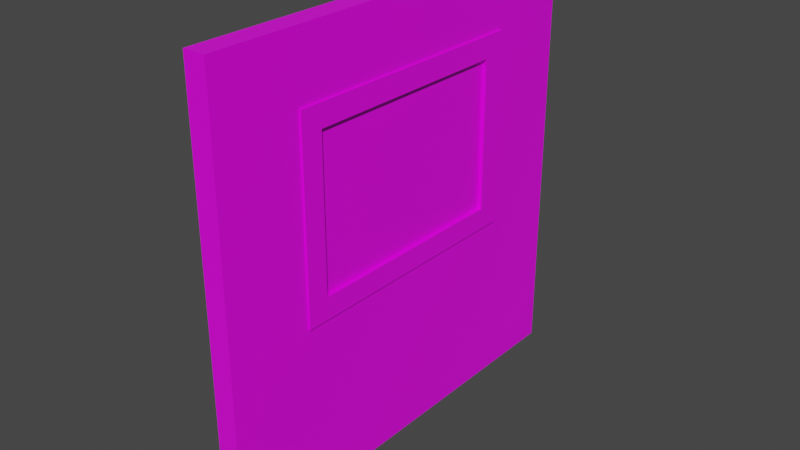 # Source: window.blend  (saved by Blender 3.0.42; exported with 4.5.12 LTS)
import bpy
from mathutils import Matrix  # noqa: F401  (used for matrix-valued properties, if any)

bpy.ops.wm.read_factory_settings(use_empty=True)
scene = bpy.context.scene
scene.name = 'Scene'

# ---- collections
col_collection = bpy.data.collections.new('Collection'); scene.collection.children.link(col_collection)

# ---- images (referenced by path relative to the original .blend; pixels are not part of the script)
import os
ASSET_DIR = os.environ.get("B2B_ASSET_DIR", "")  # directory of the original .blend (textures are referenced by path, not embedded)
HERE = os.path.dirname(os.path.abspath(__file__))  # packed textures are extracted next to this script under _unpacked/

def load_image(name, relpath, width, height, colorspace="sRGB"):
    """Load a texture the original file referenced (path relative to the .blend, or extracted next to this script)."""
    p = next((c for c in (os.path.join(HERE, relpath), os.path.join(ASSET_DIR, relpath)) if relpath and os.path.exists(c)), "")
    if p:
        img = bpy.data.images.load(p, check_existing=True)
        img.name = name
    else:  # same state as the original file: an image datablock whose file is absent (Cycles renders it pink)
        img = bpy.data.images.new(name, width, height)
        img.source = "FILE"
        img.filepath = "//" + (relpath or name)
    img.colorspace_settings.name = colorspace
    return img
img_wall_window_png = load_image('wall window.png', 'wall window.png', 1024, 1024, 'sRGB')

# ---- materials (node trees are filled in below, after node groups)
mat_wall_window = bpy.data.materials.new('wall window')
mat_wall_window.alpha_threshold = 0.0
mat_wall_window.use_transparent_shadow = False
mat_wall_window.line_color = (0.0, 0.0, 0.0, 1.0)

# ---- material node trees
mat_wall_window.use_nodes = True; mat_wall_window.node_tree.nodes.clear()
_N = mat_wall_window.node_tree.nodes; _L = mat_wall_window.node_tree.links
n0 = _N.new('ShaderNodeOutputMaterial'); n0.name = 'Material Output'; n0.location = (300, 300)
n1 = _N.new('ShaderNodeBsdfPrincipled'); n1.name = 'Principled BSDF'; n1.location = (10, 300)
n1.distribution = 'GGX'
n1.subsurface_method = 'RANDOM_WALK_SKIN'
n1.inputs[2].default_value = 0.4
n1.inputs[3].default_value = 1.45
n1.inputs[27].default_value = (0.0, 0.0, 0.0, 1.0)
n1.inputs[28].default_value = 1.0
n2 = _N.new('ShaderNodeTexImage'); n2.name = 'Image Texture'; n2.location = (-280, 275)
n2.image = img_wall_window_png
_L.new(n1.outputs[0], n0.inputs[0])
_L.new(n2.outputs[0], n1.inputs[0])
n0.is_active_output = True

# ---- world
world_world = bpy.data.worlds.new('World'); scene.world = world_world
world_world.use_nodes = True; world_world.node_tree.nodes.clear()
_N = world_world.node_tree.nodes; _L = world_world.node_tree.links
n0 = _N.new('ShaderNodeOutputWorld'); n0.name = 'World Output'; n0.location = (300, 300)
n1 = _N.new('ShaderNodeBackground'); n1.name = 'Background'; n1.location = (10, 300)
n1.inputs[0].default_value = (0.05088, 0.05088, 0.05088, 1.0)
_L.new(n1.outputs[0], n0.inputs[0])
n0.is_active_output = True
world_world.color = (0.05088, 0.05088, 0.05088)
world_world.use_sun_shadow = False
world_world.sun_shadow_jitter_overblur = 0.0

# ---- meshes
me_plane = bpy.data.meshes.new('Plane')
me_plane.from_pydata([(-4.013e-07, 1.0, 1.0), (-2.503e-07, 1.0, -1.0), (2.503e-07, -1.0, 1.0), (4.013e-07, -1.0, -1.0), (0.1, 1.0, 1.0), (0.1, 1.0, -1.0), (0.1, -1.0, 1.0), (0.1, -1.0, -1.0), (-3.107e-07, 1.0, -0.2), (3.409e-07, -1.0, -0.2), (0.1, -1.0, -0.2), (0.1, 1.0, -0.2), (2.956e-07, -1.0, 0.7), (0.1, 1.0, 0.7), (-3.56e-07, 1.0, 0.7), (0.1, -1.0, 0.7), (2.71e-07, -0.6, -1.0), (1.2e-07, -0.6, 1.0), (0.1, -0.6, 1.0), (0.1, -0.6, -1.0), (0.1, -0.6, -0.2), (2.106e-07, -0.6, -0.2), (1.653e-07, -0.6, 0.7), (0.1, -0.6, 0.7), (-1.407e-07, 0.6, 1.0), (0.1, 0.6, -1.0), (0.1, 0.6, -0.2), (0.1, 0.6, 0.7), (1.033e-08, 0.6, -1.0), (0.1, 0.6, 1.0), (-5.007e-08, 0.6, -0.2), (-9.537e-08, 0.6, 0.7)], [], [(21, 16, 3, 9), (20, 10, 7, 19), (16, 19, 7, 3), (24, 29, 4, 0), (12, 15, 6, 2), (8, 11, 5, 1), (14, 13, 11, 8), (3, 7, 10, 9), (23, 15, 10, 20), (22, 21, 9, 12), (17, 22, 12, 2), (18, 6, 15, 23), (0, 4, 13, 14), (9, 10, 15, 12), (29, 18, 23, 27), (24, 31, 22, 17), (31, 27, 23, 22), (27, 31, 30, 26), (2, 6, 18, 17), (28, 25, 19, 16), (26, 20, 19, 25), (30, 28, 16, 21), (8, 1, 28, 30), (11, 26, 25, 5), (1, 5, 25, 28), (13, 27, 26, 11), (14, 8, 30, 31), (0, 14, 31, 24), (4, 29, 27, 13), (17, 18, 29, 24), (21, 22, 23, 20), (30, 21, 20, 26)])
_k = set([(0, 4), (0, 14), (0, 24), (1, 5), (1, 8), (1, 28), (2, 6), (2, 12), (2, 17), (3, 7), (3, 9), (3, 16), (4, 13), (4, 29), (5, 11), (5, 25), (6, 15), (6, 18), (7, 10), (7, 19), (8, 14), (9, 12), (10, 15), (11, 13), (16, 28), (17, 24), (18, 29), (19, 25)])
me_plane.attributes.new('sharp_edge', 'BOOLEAN', 'EDGE').data.foreach_set('value', [ (min(e.vertices), max(e.vertices)) in _k for e in me_plane.edges])
_uv = me_plane.uv_layers.new(name='UVMap')
_uv.uv.foreach_set('vector', [0.2, 0.4, 0.2, 0.0, 0.0, 0.0, 0.0, 0.4, 0.2, 0.4, 6.233e-08, 0.4, 6.233e-08, 0.0, 0.2, 0.0, 0.2, 0.0, 0.2, 0.0, 6.233e-08, 0.0, 0.0, 0.0, 0.8, 1.0, 0.8, 1.0, 1.0, 1.0, 1.0, 1.0, 0.0, 0.85, 6.233e-08, 0.85, 6.233e-08, 1.0, 0.0, 1.0, 1.0, 0.4, 1.0, 0.4, 1.0, 0.0, 1.0, 0.0, 1.0, 0.85, 1.0, 0.85, 1.0, 0.4, 1.0, 0.4, 0.0, 0.0, 6.233e-08, 0.0, 6.233e-08, 0.4, 0.0, 0.4, 0.2, 0.85, 6.233e-08, 0.85, 6.233e-08, 0.4, 0.2, 0.4, 0.2, 0.85, 0.2, 0.4, 0.0, 0.4, 0.0, 0.85, 0.2, 1.0, 0.2, 0.85, 0.0, 0.85, 0.0, 1.0, 0.2, 1.0, 6.233e-08, 1.0, 6.233e-08, 0.85, 0.2, 0.85, 1.0, 1.0, 1.0, 1.0, 1.0, 0.85, 1.0, 0.85, 0.0, 0.4, 6.233e-08, 0.4, 6.233e-08, 0.85, 0.0, 0.85, 0.8, 1.0, 0.2, 1.0, 0.2, 0.85, 0.8, 0.85, 0.8, 1.0, 0.8, 0.85, 0.2, 0.85, 0.2, 1.0, 0.8, 0.85, 0.8, 0.85, 0.2, 0.85, 0.2, 0.85, 0.8, 0.85, 0.8, 0.85, 0.8, 0.4, 0.8, 0.4, 0.0, 1.0, 6.233e-08, 1.0, 0.2, 1.0, 0.2, 1.0, 0.8, 0.0, 0.8, 0.0, 0.2, 0.0, 0.2, 0.0, 0.8, 0.4, 0.2, 0.4, 0.2, 0.0, 0.8, 0.0, 0.8, 0.4, 0.8, 0.0, 0.2, 0.0, 0.2, 0.4, 1.0, 0.4, 1.0, 0.0, 0.8, 0.0, 0.8, 0.4, 1.0, 0.4, 0.8, 0.4, 0.8, 0.0, 1.0, 0.0, 1.0, 0.0, 1.0, 0.0, 0.8, 0.0, 0.8, 0.0, 1.0, 0.85, 0.8, 0.85, 0.8, 0.4, 1.0, 0.4, 1.0, 0.85, 1.0, 0.4, 0.8, 0.4, 0.8, 0.85, 1.0, 1.0, 1.0, 0.85, 0.8, 0.85, 0.8, 1.0, 1.0, 1.0, 0.8, 1.0, 0.8, 0.85, 1.0, 0.85, 0.2, 1.0, 0.2, 1.0, 0.8, 1.0, 0.8, 1.0, 0.2, 0.4, 0.2, 0.85, 0.2, 0.85, 0.2, 0.4, 0.8, 0.4, 0.2, 0.4, 0.2, 0.4, 0.8, 0.4])
me_plane.materials.append(mat_wall_window)
me_plane.use_remesh_fix_poles = True
me_plane.use_remesh_preserve_attributes = False
me_plane.update()
me_plane.normals_split_custom_set([tuple(v) for v in zip(*[iter([-1.0, -3.258e-07, -7.55e-08, -1.0, -3.258e-07, -7.55e-08, -1.0, -3.258e-07, -7.55e-08, -1.0, -3.258e-07, -7.55e-08, 1.0, 3.492e-07, 7.451e-08, 1.0, 3.492e-07, 7.451e-08, 1.0, 3.492e-07, 7.451e-08, 1.0, 3.492e-07, 7.451e-08, 0.0, 0.0, -1.0, 0.0, 0.0, -1.0, 0.0, 0.0, -1.0, 0.0, 0.0, -1.0, 0.0, 0.0, 1.0, 0.0, 0.0, 1.0, 0.0, 0.0, 1.0, 0.0, 0.0, 1.0, 1.192e-06, -1.0, 0.0, 1.192e-06, -1.0, 0.0, 1.192e-06, -1.0, 0.0, 1.192e-06, -1.0, 0.0, 0.0, 1.0, 0.0, 0.0, 1.0, 0.0, 0.0, 1.0, 0.0, 0.0, 1.0, 0.0, 0.0, 1.0, 0.0, 0.0, 1.0, 0.0, 0.0, 1.0, 0.0, 0.0, 1.0, 0.0, 1.192e-06, -1.0, 0.0, 1.192e-06, -1.0, 0.0, 1.192e-06, -1.0, 0.0, 1.192e-06, -1.0, 0.0, 1.0, 3.311e-07, 4.967e-08, 1.0, 3.311e-07, 4.967e-08, 1.0, 3.311e-07, 4.967e-08, 1.0, 3.311e-07, 4.967e-08, -1.0, -3.258e-07, -5.033e-08, -1.0, -3.258e-07, -5.033e-08, -1.0, -3.258e-07, -5.033e-08, -1.0, -3.258e-07, -5.033e-08, -1.0, -3.258e-07, -1.51e-07, -1.0, -3.258e-07, -1.51e-07, -1.0, -3.258e-07, -1.51e-07, -1.0, -3.258e-07, -1.51e-07, 1.0, 3.415e-07, 1.242e-07, 1.0, 3.415e-07, 1.242e-07, 1.0, 3.415e-07, 1.242e-07, 1.0, 3.415e-07, 1.242e-07, 0.0, 1.0, 0.0, 0.0, 1.0, 0.0, 0.0, 1.0, 0.0, 0.0, 1.0, 0.0, 1.192e-06, -1.0, 0.0, 1.192e-06, -1.0, 0.0, 1.192e-06, -1.0, 0.0, 1.192e-06, -1.0, 0.0, 1.0, 2.163e-07, 1.366e-07, 1.0, 2.163e-07, 1.366e-07, 1.0, 2.163e-07, 1.366e-07, 1.0, 2.163e-07, 1.366e-07, -1.0, -2.172e-07, -1.51e-07, -1.0, -2.172e-07, -1.51e-07, -1.0, -2.172e-07, -1.51e-07, -1.0, -2.172e-07, -1.51e-07, 1.987e-07, 2.484e-08, -1.0, 1.987e-07, 2.484e-08, -1.0, 1.987e-07, 2.484e-08, -1.0, 1.987e-07, 2.484e-08, -1.0, 0.0, -1.0, 0.0, 0.0, -1.0, 0.0, 0.0, -1.0, 0.0, 0.0, -1.0, 0.0, 0.0, 0.0, 1.0, 0.0, 0.0, 1.0, 0.0, 0.0, 1.0, 0.0, 0.0, 1.0, 0.0, 0.0, -1.0, 0.0, 0.0, -1.0, 0.0, 0.0, -1.0, 0.0, 0.0, -1.0, 1.0, 2.095e-07, 7.451e-08, 1.0, 2.095e-07, 7.451e-08, 1.0, 2.095e-07, 7.451e-08, 1.0, 2.095e-07, 7.451e-08, -1.0, -2.172e-07, -7.55e-08, -1.0, -2.172e-07, -7.55e-08, -1.0, -2.172e-07, -7.55e-08, -1.0, -2.172e-07, -7.55e-08, -1.0, -6.517e-07, -7.55e-08, -1.0, -6.517e-07, -7.55e-08, -1.0, -6.517e-07, -7.55e-08, -1.0, -6.517e-07, -7.55e-08, 1.0, 6.519e-07, 7.451e-08, 1.0, 6.519e-07, 7.451e-08, 1.0, 6.519e-07, 7.451e-08, 1.0, 6.519e-07, 7.451e-08, 0.0, 0.0, -1.0, 0.0, 0.0, -1.0, 0.0, 0.0, -1.0, 0.0, 0.0, -1.0, 1.0, 6.416e-07, 4.967e-08, 1.0, 6.416e-07, 4.967e-08, 1.0, 6.416e-07, 4.967e-08, 1.0, 6.416e-07, 4.967e-08, -1.0, -6.517e-07, -5.033e-08, -1.0, -6.517e-07, -5.033e-08, -1.0, -6.517e-07, -5.033e-08, -1.0, -6.517e-07, -5.033e-08, -1.0, -6.517e-07, -1.51e-07, -1.0, -6.517e-07, -1.51e-07, -1.0, -6.517e-07, -1.51e-07, -1.0, -6.517e-07, -1.51e-07, 1.0, 6.519e-07, 1.49e-07, 1.0, 6.519e-07, 1.49e-07, 1.0, 6.519e-07, 1.49e-07, 1.0, 6.519e-07, 1.49e-07, 0.0, 0.0, 1.0, 0.0, 0.0, 1.0, 0.0, 0.0, 1.0, 0.0, 0.0, 1.0, -1.192e-06, 1.0, 8.278e-09, -1.192e-06, 1.0, 8.278e-09, -1.192e-06, 1.0, 8.278e-09, -1.192e-06, 1.0, 8.278e-09, 1.242e-07, 0.0, 1.0, 1.242e-07, 0.0, 1.0, 1.242e-07, 0.0, 1.0, 1.242e-07, 0.0, 1.0])] * 3)])
me_cube_001 = bpy.data.meshes.new('Cube.001')
me_cube_001.from_pydata([(-3.725e-09, -0.6, -0.2), (-3.725e-09, -0.6, 0.7), (-3.725e-09, 0.6, -0.2), (-3.725e-09, 0.6, 0.7), (0.1, -0.6, -0.2), (0.1, -0.6, 0.7), (0.1, 0.6, -0.2), (0.1, 0.6, 0.7), (0.1, -0.4997, -0.09828), (0.1, -0.4997, 0.5983), (0.1, 0.4997, -0.09828), (0.1, 0.4997, 0.5983), (-3.725e-09, -0.4997, -0.09828), (-3.725e-09, -0.4997, 0.5983), (-3.725e-09, 0.4997, -0.09828), (-3.725e-09, 0.4997, 0.5983), (0.01718, -0.4997, -0.09828), (0.01718, -0.4997, 0.5983), (0.01718, 0.4997, -0.09828), (0.01718, 0.4997, 0.5983), (0.08272, -0.4997, -0.09828), (0.08272, -0.4997, 0.5983), (0.08272, 0.4997, -0.09828), (0.08272, 0.4997, 0.5983)], [], [(1, 3, 15, 13), (2, 3, 7, 6), (7, 5, 9, 11), (4, 5, 1, 0), (2, 6, 4, 0), (7, 3, 1, 5), (9, 8, 20, 21), (6, 7, 11, 10), (5, 4, 8, 9), (4, 6, 10, 8), (12, 13, 17, 16), (2, 0, 12, 14), (3, 2, 14, 15), (0, 1, 13, 12), (16, 17, 19, 18), (13, 15, 19, 17), (14, 12, 16, 18), (15, 14, 18, 19), (22, 23, 21, 20), (8, 10, 22, 20), (11, 9, 21, 23), (10, 11, 23, 22)])
_uv = me_cube_001.uv_layers.new(name='UVMap')
_uv.uv.foreach_set('vector', [0.2, 0.85, 0.8, 0.85, 0.7498, 0.7991, 0.2502, 0.7991, 0.8, 0.4, 0.8, 0.85, 0.8, 0.85, 0.8, 0.4, 0.8, 0.85, 0.2, 0.85, 0.2502, 0.7991, 0.7498, 0.7991, 0.2, 0.4, 0.2, 0.85, 0.2, 0.85, 0.2, 0.4, 0.8, 0.4, 0.8, 0.4, 0.2, 0.4, 0.2, 0.4, 0.8, 0.85, 0.8, 0.85, 0.2, 0.85, 0.2, 0.85, 0.2502, 0.7991, 0.2502, 0.4509, 0.2502, 0.4509, 0.2502, 0.7991, 0.8, 0.4, 0.8, 0.85, 0.7498, 0.7991, 0.7498, 0.4509, 0.2, 0.85, 0.2, 0.4, 0.2502, 0.4509, 0.2502, 0.7991, 0.2, 0.4, 0.8, 0.4, 0.7498, 0.4509, 0.2502, 0.4509, 0.2502, 0.4509, 0.2502, 0.7991, 0.2502, 0.7991, 0.2502, 0.4509, 0.8, 0.4, 0.2, 0.4, 0.2502, 0.4509, 0.7498, 0.4509, 0.8, 0.85, 0.8, 0.4, 0.7498, 0.4509, 0.7498, 0.7991, 0.2, 0.4, 0.2, 0.85, 0.2502, 0.7991, 0.2502, 0.4509, 0.2502, 0.4509, 0.2502, 0.7991, 0.7498, 0.7991, 0.7498, 0.4509, 0.2502, 0.7991, 0.7498, 0.7991, 0.7498, 0.7991, 0.2502, 0.7991, 0.7498, 0.4509, 0.2502, 0.4509, 0.2502, 0.4509, 0.7498, 0.4509, 0.7498, 0.7991, 0.7498, 0.4509, 0.7498, 0.4509, 0.7498, 0.7991, 0.7498, 0.4509, 0.7498, 0.7991, 0.2502, 0.7991, 0.2502, 0.4509, 0.2502, 0.4509, 0.7498, 0.4509, 0.7498, 0.4509, 0.2502, 0.4509, 0.7498, 0.7991, 0.2502, 0.7991, 0.2502, 0.7991, 0.7498, 0.7991, 0.7498, 0.4509, 0.7498, 0.7991, 0.7498, 0.7991, 0.7498, 0.4509])
me_cube_001.materials.append(mat_wall_window)
me_cube_001.use_remesh_fix_poles = True
me_cube_001.use_remesh_preserve_attributes = False
me_cube_001.update()

# ---- objects
ob_wall = bpy.data.objects.new('wall', me_plane)
ob_window = bpy.data.objects.new('window', me_cube_001)

# ---- transforms, parenting, visibility, modifiers, constraints
ob_wall.location = (0.0, 0.0, 0.0)
ob_wall.color = (0.8, 0.8, 0.8, 1.0)
ob_window.location = (3.725e-09, 0.0, 0.0)
ob_window.scale = (1.085, 1.0, 1.0)

# ---- collection membership
col_collection.objects.link(ob_wall)
col_collection.objects.link(ob_window)

# ---- scene / render settings (as saved in the file)
scene.frame_start = 1; scene.frame_end = 250; scene.frame_set(1)
scene.render.engine = 'BLENDER_EEVEE_NEXT'
scene.cycles.sampling_pattern = 'TABULATED_SOBOL'
scene.cycles.use_light_tree = False
scene.view_settings.view_transform = 'Filmic'
bpy.context.view_layer.update()

# ---- added for rendering (the .blend has no active camera and no usable light): camera, sun
cam_auto = bpy.data.cameras.new('AutoCamera')
cam_auto.lens = 50.0
cam_auto.sensor_width = 36.0
cam_auto.clip_end = 1000.0
ob_auto_camera = bpy.data.objects.new('AutoCamera', cam_auto)
scene.collection.objects.link(ob_auto_camera)
ob_auto_camera.location = (2.67313, -3.14263, 2.09509)
ob_auto_camera.rotation_euler = (1.09748, -7.21219e-08, 0.694738)
scene.camera = ob_auto_camera
light_auto_sun = bpy.data.lights.new('AutoSun', 'SUN')
light_auto_sun.energy = 3.0
light_auto_sun.angle = 0.0523599
ob_auto_sun = bpy.data.objects.new('AutoSun', light_auto_sun)
scene.collection.objects.link(ob_auto_sun)
ob_auto_sun.rotation_euler = (0.872665, 0.174533, 0.523599)
bpy.context.view_layer.update()
